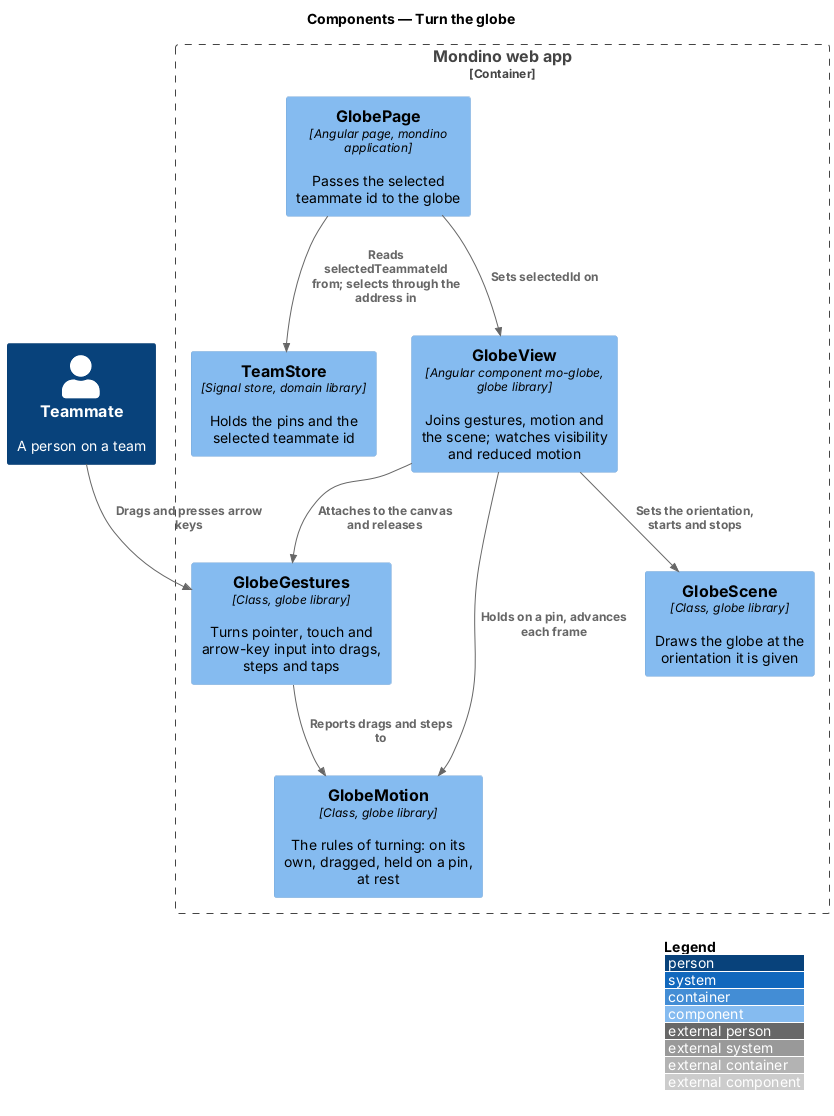

The diagram above was rendered by PlantUML. Its source (embedded in the PNG):
@startuml
!include <C4/C4_Component>
LAYOUT_WITH_LEGEND()
title Components — Turn the globe

Person(teammate, "Teammate", "A person on a team")
Container_Boundary(spa, "Mondino web app") {
  Component(page, "GlobePage", "Angular page, mondino application", "Passes the selected teammate id to the globe")
  Component(store, "TeamStore", "Signal store, domain library", "Holds the pins and the selected teammate id")
  Component(view, "GlobeView", "Angular component mo-globe, globe library", "Joins gestures, motion and the scene; watches visibility and reduced motion")
  Component(gestures, "GlobeGestures", "Class, globe library", "Turns pointer, touch and arrow-key input into drags, steps and taps")
  Component(motion, "GlobeMotion", "Class, globe library", "The rules of turning: on its own, dragged, held on a pin, at rest")
  Component(scene, "GlobeScene", "Class, globe library", "Draws the globe at the orientation it is given")
}
Rel(teammate, gestures, "Drags and presses arrow keys")
Rel(page, store, "Reads selectedTeammateId from; selects through the address in")
Rel(page, view, "Sets selectedId on")
Rel(view, gestures, "Attaches to the canvas and releases")
Rel(gestures, motion, "Reports drags and steps to")
Rel(view, motion, "Holds on a pin, advances each frame")
Rel(view, scene, "Sets the orientation, starts and stops")
@enduml